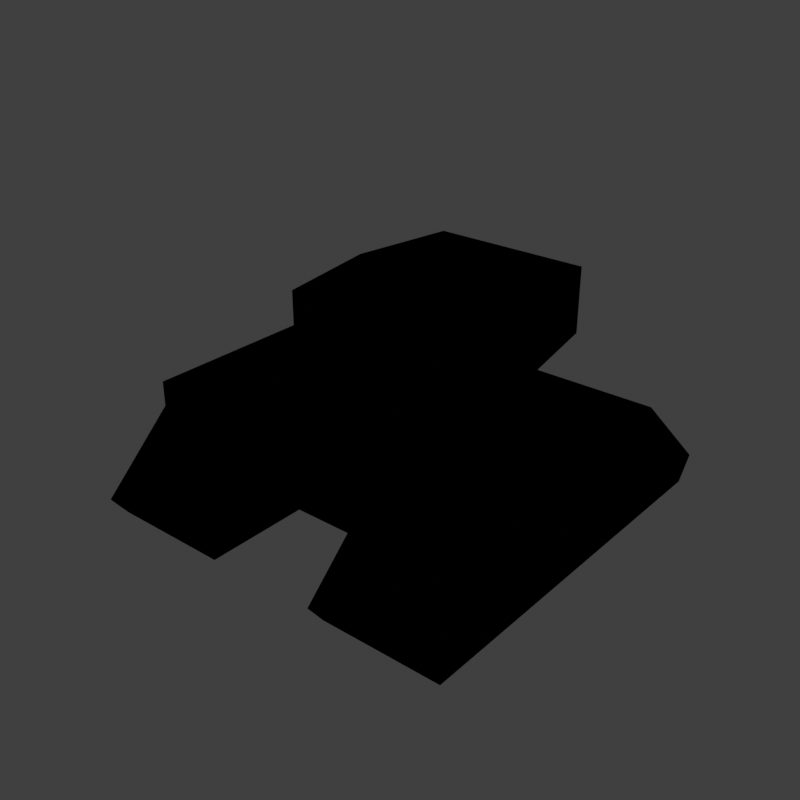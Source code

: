 # Source: tank0.blend  (saved by Blender 4.0.36; exported with 4.5.12 LTS)
import bpy
from mathutils import Matrix  # noqa: F401  (used for matrix-valued properties, if any)

bpy.ops.wm.read_factory_settings(use_empty=True)
scene = bpy.context.scene
scene.name = 'Scene'

# ---- collections
col_lod0 = bpy.data.collections.new('lod0'); scene.collection.children.link(col_lod0)

# ---- images (referenced by path relative to the original .blend; pixels are not part of the script)
import os
ASSET_DIR = os.environ.get("B2B_ASSET_DIR", "")  # directory of the original .blend (textures are referenced by path, not embedded)
HERE = os.path.dirname(os.path.abspath(__file__))  # packed textures are extracted next to this script under _unpacked/

def load_image(name, relpath, width, height, colorspace="sRGB"):
    """Load a texture the original file referenced (path relative to the .blend, or extracted next to this script)."""
    p = next((c for c in (os.path.join(HERE, relpath), os.path.join(ASSET_DIR, relpath)) if relpath and os.path.exists(c)), "")
    if p:
        img = bpy.data.images.load(p, check_existing=True)
        img.name = name
    else:  # same state as the original file: an image datablock whose file is absent (Cycles renders it pink)
        img = bpy.data.images.new(name, width, height)
        img.source = "FILE"
        img.filepath = "//" + (relpath or name)
    img.colorspace_settings.name = colorspace
    return img
img_second_png = load_image('second.png', '', 1024, 1024, 'sRGB')
img_tank1_64x4_ci4_png = load_image('tank1_64x4.ci4.png', 'tank1_64x4.ci4.png', 1024, 1024, 'sRGB')

# ---- materials (node trees are filled in below, after node groups)
mat_tank1lod0 = bpy.data.materials.new('tank1lod0')
mat_tank1lod0.surface_render_method = 'BLENDED'
mat_tank1lod0.blend_method = 'BLEND'
mat_tank1lod0.alpha_threshold = 0.2
mat_tank1lod0.use_transparency_overlap = False
mat_tank1lod0.show_transparent_back = False
mat_tank1lod0.use_backface_culling = True
mat_tank1lod0.preview_render_type = 'FLAT'

# ---- node groups
ng_3_point_lerp = bpy.data.node_groups.new('3 Point Lerp', 'ShaderNodeTree')
_N = ng_3_point_lerp.nodes; _L = ng_3_point_lerp.links
ng_calcfog = bpy.data.node_groups.new('CalcFog', 'ShaderNodeTree')
_N = ng_calcfog.nodes; _L = ng_calcfog.links
ng_f3dnoise_nonanimated = bpy.data.node_groups.new('F3DNoise_NonAnimated', 'ShaderNodeTree')
_N = ng_f3dnoise_nonanimated.nodes; _L = ng_f3dnoise_nonanimated.links
ng_texturesettings_lite = bpy.data.node_groups.new('TextureSettings_Lite', 'ShaderNodeTree')
_N = ng_texturesettings_lite.nodes; _L = ng_texturesettings_lite.links
ng_uv = bpy.data.node_groups.new('UV', 'ShaderNodeTree')
_N = ng_uv.nodes; _L = ng_uv.links
ng_uv_basis_0 = bpy.data.node_groups.new('UV Basis 0', 'ShaderNodeTree')
_N = ng_uv_basis_0.nodes; _L = ng_uv_basis_0.links
ng_shdcol = bpy.data.node_groups.new('ShdCol', 'ShaderNodeTree')
_N = ng_shdcol.nodes; _L = ng_shdcol.links
ng_is_not_i = bpy.data.node_groups.new('Is not i', 'ShaderNodeTree')
_N = ng_is_not_i.nodes; _L = ng_is_not_i.links
ng_fogblender_off = bpy.data.node_groups.new('FogBlender_Off', 'ShaderNodeTree')
_N = ng_fogblender_off.nodes; _L = ng_fogblender_off.links
ng_combinerinputs = bpy.data.node_groups.new('CombinerInputs', 'ShaderNodeTree')
_N = ng_combinerinputs.nodes; _L = ng_combinerinputs.links
ng_cycle = bpy.data.node_groups.new('Cycle', 'ShaderNodeTree')
_N = ng_cycle.nodes; _L = ng_cycle.links
ng_output_1cycle_opa = bpy.data.node_groups.new('OUTPUT_1CYCLE_OPA', 'ShaderNodeTree')
_N = ng_output_1cycle_opa.nodes; _L = ng_output_1cycle_opa.links
ng_sceneproperties = bpy.data.node_groups.new('SceneProperties', 'ShaderNodeTree')
_s = ng_sceneproperties.interface.new_socket(name='FogEnable', in_out='OUTPUT', socket_type='NodeSocketFloat')
_s = ng_sceneproperties.interface.new_socket(name='FogColor', in_out='OUTPUT', socket_type='NodeSocketColor')
_s = ng_sceneproperties.interface.new_socket(name='F3D_NearClip', in_out='OUTPUT', socket_type='NodeSocketFloat')
_s = ng_sceneproperties.interface.new_socket(name='F3D_FarClip', in_out='OUTPUT', socket_type='NodeSocketFloat')
_s = ng_sceneproperties.interface.new_socket(name='Blender_Game_Scale', in_out='OUTPUT', socket_type='NodeSocketFloat')
_s = ng_sceneproperties.interface.new_socket(name='FogNear', in_out='OUTPUT', socket_type='NodeSocketFloat')
_s = ng_sceneproperties.interface.new_socket(name='FogFar', in_out='OUTPUT', socket_type='NodeSocketFloat')
_s = ng_sceneproperties.interface.new_socket(name='AmbientColor', in_out='OUTPUT', socket_type='NodeSocketColor')
_s = ng_sceneproperties.interface.new_socket(name='Light0Color', in_out='OUTPUT', socket_type='NodeSocketColor')
_s = ng_sceneproperties.interface.new_socket(name='Light0Dir', in_out='OUTPUT', socket_type='NodeSocketVector')
_s = ng_sceneproperties.interface.new_socket(name='Light0Size', in_out='OUTPUT', socket_type='NodeSocketFloat')
_s = ng_sceneproperties.interface.new_socket(name='Light1Color', in_out='OUTPUT', socket_type='NodeSocketColor')
_s = ng_sceneproperties.interface.new_socket(name='Light1Dir', in_out='OUTPUT', socket_type='NodeSocketVector')
_s = ng_sceneproperties.interface.new_socket(name='Light1Size', in_out='OUTPUT', socket_type='NodeSocketFloat')
_N = ng_sceneproperties.nodes; _L = ng_sceneproperties.links
n0 = _N.new('NodeGroupOutput'); n0.name = 'Group Output'; n0.location = (0, 0)
n0.inputs[0].default_value = 1.0
n0.inputs[1].default_value = (1.0, 1.0, 1.0, 1.0)
n0.inputs[2].default_value = 100.0
n0.inputs[3].default_value = 3e+04
n0.inputs[4].default_value = 100.0
n0.inputs[5].default_value = 985.0
n0.inputs[6].default_value = 1000.0
n0.inputs[7].default_value = (0.7353, 0.7353, 0.7353, 1.0)
n0.inputs[8].default_value = (1.0, 1.0, 1.0, 1.0)
n0.inputs[9].default_value = (0.5774, -0.5774, 0.5774)
n0.inputs[10].default_value = 3.0
n0.inputs[11].default_value = (0.0, 0.0, 0.0, 1.0)
n0.inputs[12].default_value = (-0.5774, 0.5774, -0.5774)
n0.inputs[13].default_value = 3.0
n0.is_active_output = True

# ---- material node trees
mat_tank1lod0.use_nodes = True; mat_tank1lod0.node_tree.nodes.clear()
_N = mat_tank1lod0.node_tree.nodes; _L = mat_tank1lod0.node_tree.links
n0 = _N.new('NodeReroute'); n0.name = 'Reroute.043'; n0.location = (-193, 204)
n0.width = 16
n0.socket_idname = 'NodeSocketVector'
n1 = _N.new('NodeReroute'); n1.name = 'Reroute.042'; n1.location = (-216, 160)
n1.width = 16
n1.socket_idname = 'NodeSocketVector'
n2 = _N.new('NodeReroute'); n2.name = 'Reroute.011'; n2.location = (-168, 248)
n2.width = 16
n2.socket_idname = 'NodeSocketVector'
n3 = _N.new('NodeReroute'); n3.name = 'Reroute.038'; n3.location = (273, 438)
n3.width = 16
n4 = _N.new('NodeReroute'); n4.name = 'Reroute.037'; n4.location = (251, 416)
n4.width = 16
n4.socket_idname = 'NodeSocketFloat'
n5 = _N.new('NodeReroute'); n5.name = 'Reroute.006'; n5.location = (-80, 600)
n5.width = 16
n5.socket_idname = 'NodeSocketVector'
n6 = _N.new('NodeReroute'); n6.name = 'Reroute.026'; n6.location = (-100, 557)
n6.width = 16
n6.socket_idname = 'NodeSocketVector'
n7 = _N.new('NodeReroute'); n7.name = 'Reroute.027'; n7.location = (-120, 514)
n7.width = 16
n7.socket_idname = 'NodeSocketVector'
n8 = _N.new('NodeReroute'); n8.name = 'Reroute.035'; n8.location = (251, 665)
n8.width = 16
n8.socket_idname = 'NodeSocketFloat'
n9 = _N.new('NodeReroute'); n9.name = 'Reroute.036'; n9.location = (273, 686)
n9.width = 16
n10 = _N.new('NodeReroute'); n10.name = 'Reroute.028'; n10.location = (-267, 439)
n10.width = 16
n10.socket_idname = 'NodeSocketInt'
n11 = _N.new('NodeReroute'); n11.name = 'Reroute.048'; n11.location = (271, 285)
n11.width = 16
n12 = _N.new('NodeReroute'); n12.name = 'Reroute.046'; n12.location = (271, 334)
n12.width = 16
n13 = _N.new('NodeReroute'); n13.name = 'Reroute.047'; n13.location = (249, 264)
n13.width = 16
n13.socket_idname = 'NodeSocketFloat'
n14 = _N.new('NodeReroute'); n14.name = 'Reroute.045'; n14.location = (249, 312)
n14.width = 16
n14.socket_idname = 'NodeSocketFloat'
n15 = _N.new('NodeReroute'); n15.name = 'Reroute.039'; n15.location = (-267, 84)
n15.width = 16
n15.socket_idname = 'NodeSocketInt'
n16 = _N.new('NodeReroute'); n16.name = 'Reroute.052'; n16.location = (-241, 116)
n16.width = 16
n16.socket_idname = 'NodeSocketVector'
n17 = _N.new('NodeReroute'); n17.name = 'Reroute.060'; n17.location = (-314, 391)
n17.width = 16
n17.socket_idname = 'NodeSocketFloat'
n18 = _N.new('NodeReroute'); n18.name = 'Reroute.059'; n18.location = (-292, 414)
n18.width = 16
n18.socket_idname = 'NodeSocketFloat'
n19 = _N.new('NodeReroute'); n19.name = 'Reroute.058'; n19.location = (-337, 61)
n19.width = 16
n19.socket_idname = 'NodeSocketFloat'
n20 = _N.new('NodeReroute'); n20.name = 'Reroute.057'; n20.location = (-358, 39)
n20.width = 16
n20.socket_idname = 'NodeSocketFloat'
n21 = _N.new('NodeReroute'); n21.name = 'Reroute.050'; n21.location = (-144, 470)
n21.width = 16
n21.socket_idname = 'NodeSocketVector'
n22 = _N.new('ShaderNodeTexImage'); n22.name = 'Tex1_2'; n22.location = (-125, 213)
n22.label = 'Tex1 Sample 2'
n22.width = 140
n22.mute = True
n22.hide = True
n22.image = img_second_png
n22.interpolation = 'Closest'
n23 = _N.new('ShaderNodeTexImage'); n23.name = 'Tex1_3'; n23.location = (-125, 170)
n23.label = 'Tex1 Sample 3'
n23.width = 140
n23.mute = True
n23.hide = True
n23.image = img_second_png
n23.interpolation = 'Closest'
n24 = _N.new('ShaderNodeTexImage'); n24.name = 'Tex1_4'; n24.location = (-125, 126)
n24.label = 'Tex1 Sample 4'
n24.width = 140
n24.mute = True
n24.hide = True
n24.image = img_second_png
n24.interpolation = 'Closest'
n25 = _N.new('ShaderNodeGroup'); n25.name = '3 Point Lerp.001'; n25.location = (27, 369)
n25.label = '3 Point Lerp'
n25.mute = True
n25.node_tree = ng_3_point_lerp
n26 = _N.new('ShaderNodeTexImage'); n26.name = 'Tex0_4'; n26.location = (-63, 479)
n26.label = 'Tex0 Sample 4'
n26.width = 140
n26.hide = True
n26.image = img_tank1_64x4_ci4_png
n26.interpolation = 'Closest'
n27 = _N.new('ShaderNodeTexImage'); n27.name = 'Tex0_3'; n27.location = (-63, 524)
n27.label = 'Tex0 Sample 3'
n27.width = 140
n27.hide = True
n27.image = img_tank1_64x4_ci4_png
n27.interpolation = 'Closest'
n28 = _N.new('ShaderNodeTexImage'); n28.name = 'Tex0_2'; n28.location = (-62, 567)
n28.label = 'Tex0 Sample 2'
n28.width = 140
n28.hide = True
n28.image = img_tank1_64x4_ci4_png
n28.interpolation = 'Closest'
n29 = _N.new('ShaderNodeTexImage'); n29.name = 'Tex0_1'; n29.location = (-61, 610)
n29.label = 'Tex0'
n29.width = 140
n29.hide = True
n29.image = img_tank1_64x4_ci4_png
n29.interpolation = 'Closest'
n30 = _N.new('ShaderNodeTexImage'); n30.name = 'Tex1_1'; n30.location = (-124, 258)
n30.label = 'Tex1'
n30.width = 140
n30.mute = True
n30.hide = True
n30.image = img_second_png
n30.interpolation = 'Closest'
n31 = _N.new('NodeReroute'); n31.name = 'Light0Dir'; n31.location = (-101, -292)
n31.label = 'Light0Dir'
n31.width = 16
n31.socket_idname = 'NodeSocketVector'
n32 = _N.new('NodeReroute'); n32.name = 'AmbientColor'; n32.location = (-98, -223)
n32.label = 'AmbientColor'
n32.width = 16
n33 = _N.new('NodeReroute'); n33.name = 'Light0Color'; n33.location = (-101, -255)
n33.label = 'Light0Color'
n33.width = 16
n34 = _N.new('NodeReroute'); n34.name = 'Light0Size'; n34.location = (-101, -325)
n34.label = 'Light0Size'
n34.width = 16
n34.socket_idname = 'NodeSocketFloat'
n35 = _N.new('NodeReroute'); n35.name = 'Reroute.065'; n35.location = (260, 85)
n35.width = 16
n35.socket_idname = 'NodeSocketVector'
n36 = _N.new('NodeReroute'); n36.name = 'Reroute.064'; n36.location = (259, -292)
n36.width = 16
n36.socket_idname = 'NodeSocketVector'
n37 = _N.new('NodeReroute'); n37.name = 'Reroute.029'; n37.location = (238, -256)
n37.width = 16
n38 = _N.new('NodeReroute'); n38.name = 'Reroute.001'; n38.location = (278, -326)
n38.width = 16
n38.socket_idname = 'NodeSocketFloat'
n39 = _N.new('NodeReroute'); n39.name = 'Reroute'; n39.location = (279, 63)
n39.width = 16
n39.socket_idname = 'NodeSocketFloat'
n40 = _N.new('NodeReroute'); n40.name = 'Reroute.016'; n40.location = (321, 19)
n40.width = 16
n40.socket_idname = 'NodeSocketVector'
n41 = _N.new('NodeReroute'); n41.name = 'Reroute.030'; n41.location = (219, -224)
n41.width = 16
n42 = _N.new('ShaderNodeGroup'); n42.name = 'CalcFog'; n42.location = (0, 10)
n42.label = 'CalcFog'
n42.width = 166
n42.node_tree = ng_calcfog
n43 = _N.new('NodeReroute'); n43.name = 'Reroute.008'; n43.location = (187, -25)
n43.width = 16
n43.socket_idname = 'NodeSocketFloat'
n44 = _N.new('NodeReroute'); n44.name = 'Reroute.003'; n44.location = (342, -3)
n44.width = 16
n44.socket_idname = 'NodeSocketFloat'
n45 = _N.new('NodeReroute'); n45.name = 'Combined_C'; n45.location = (540, 456)
n45.label = 'Combined_C'
n45.width = 16
n46 = _N.new('NodeReroute'); n46.name = 'Combined_A'; n46.location = (540, 433)
n46.label = 'Combined_A'
n46.width = 16
n46.socket_idname = 'NodeSocketFloat'
n47 = _N.new('NodeReroute'); n47.name = 'Reroute.032'; n47.location = (567, 456)
n47.width = 16
n48 = _N.new('NodeReroute'); n48.name = 'Reroute.031'; n48.location = (567, 433)
n48.width = 16
n48.socket_idname = 'NodeSocketFloat'
n49 = _N.new('NodeReroute'); n49.name = 'Reroute.009'; n49.location = (1056, 710)
n49.width = 16
n50 = _N.new('NodeReroute'); n50.name = 'Reroute.010'; n50.location = (1033, 689)
n50.width = 16
n50.socket_idname = 'NodeSocketFloat'
n51 = _N.new('NodeReroute'); n51.name = 'Light1Color'; n51.location = (-101, -360)
n51.label = 'Light1Color'
n51.width = 16
n52 = _N.new('NodeReroute'); n52.name = 'Light1Size'; n52.location = (-101, -433)
n52.label = 'Light1Size'
n52.width = 16
n52.socket_idname = 'NodeSocketFloat'
n53 = _N.new('NodeReroute'); n53.name = 'Light1Dir'; n53.location = (-101, -396)
n53.label = 'Light1Dir'
n53.width = 16
n53.socket_idname = 'NodeSocketVector'
n54 = _N.new('NodeReroute'); n54.name = 'Reroute.014'; n54.location = (299, -361)
n54.width = 16
n55 = _N.new('NodeReroute'); n55.name = 'Reroute.017'; n55.location = (318, -397)
n55.width = 16
n55.socket_idname = 'NodeSocketVector'
n56 = _N.new('NodeReroute'); n56.name = 'Reroute.019'; n56.location = (341, -432)
n56.width = 16
n56.socket_idname = 'NodeSocketFloat'
n57 = _N.new('NodeReroute'); n57.name = 'Reroute.025'; n57.location = (-44, -472)
n57.width = 16
n58 = _N.new('NodeReroute'); n58.name = 'Reroute.018'; n58.location = (-23, -493)
n58.width = 16
n58.socket_idname = 'NodeSocketFloat'
n59 = _N.new('NodeReroute'); n59.name = 'Reroute.015'; n59.location = (186, -516)
n59.width = 16
n59.socket_idname = 'NodeSocketFloat'
n60 = _N.new('ShaderNodeGroup'); n60.name = 'F3DNoiseFactor'; n60.location = (362, -360)
n60.label = 'F3D Noise Factor'
n60.width = 142
n60.node_tree = ng_f3dnoise_nonanimated
n61 = _N.new('NodeReroute'); n61.name = 'Reroute.023'; n61.location = (1036, 385)
n61.width = 16
n62 = _N.new('ShaderNodeOutputMaterial'); n62.name = 'Material Output F3D'; n62.location = (1546, 571)
n62.label = 'Material Output F3D'
n63 = _N.new('NodeReroute'); n63.name = 'Reroute.024'; n63.location = (1037, -451)
n63.width = 16
n64 = _N.new('NodeReroute'); n64.name = 'Reroute.005'; n64.location = (-168, 601)
n64.width = 16
n64.socket_idname = 'NodeSocketVector'
n65 = _N.new('NodeReroute'); n65.name = 'Reroute.041'; n65.location = (-193, 579)
n65.width = 16
n65.socket_idname = 'NodeSocketVector'
n66 = _N.new('NodeReroute'); n66.name = 'Reroute.040'; n66.location = (-216, 558)
n66.width = 16
n66.socket_idname = 'NodeSocketVector'
n67 = _N.new('NodeReroute'); n67.name = 'Reroute.012'; n67.location = (-267, 514)
n67.width = 16
n67.socket_idname = 'NodeSocketInt'
n68 = _N.new('NodeReroute'); n68.name = 'Reroute.051'; n68.location = (-241, 535)
n68.width = 16
n68.socket_idname = 'NodeSocketVector'
n69 = _N.new('NodeReroute'); n69.name = 'Reroute.013'; n69.location = (-80, 688)
n69.width = 16
n69.socket_idname = 'NodeSocketVector'
n70 = _N.new('NodeReroute'); n70.name = 'Reroute.002'; n70.location = (-100, 665)
n70.width = 16
n70.socket_idname = 'NodeSocketVector'
n71 = _N.new('NodeReroute'); n71.name = 'Reroute.022'; n71.location = (-120, 645)
n71.width = 16
n71.socket_idname = 'NodeSocketVector'
n72 = _N.new('NodeReroute'); n72.name = 'Reroute.049'; n72.location = (-144, 621)
n72.width = 16
n72.socket_idname = 'NodeSocketVector'
n73 = _N.new('NodeReroute'); n73.name = 'Reroute.054'; n73.location = (-314, 469)
n73.width = 16
n73.socket_idname = 'NodeSocketFloat'
n74 = _N.new('NodeReroute'); n74.name = 'Reroute.053'; n74.location = (-292, 491)
n74.width = 16
n74.socket_idname = 'NodeSocketFloat'
n75 = _N.new('NodeReroute'); n75.name = 'Reroute.055'; n75.location = (-337, 447)
n75.width = 16
n75.socket_idname = 'NodeSocketFloat'
n76 = _N.new('NodeReroute'); n76.name = 'Reroute.056'; n76.location = (-358, 425)
n76.width = 16
n76.socket_idname = 'NodeSocketFloat'
n77 = _N.new('ShaderNodeGroup'); n77.name = 'TextureSettings'; n77.location = (-575, 724)
n77.width = 189
n77.node_tree = ng_texturesettings_lite
n77.inputs[4].default_value = 0.0
n77.inputs[9].default_value = 0.0
n77.inputs[10].default_value = 0
n77.inputs[11].default_value = 0.0
n77.inputs[12].default_value = 63.0
n77.inputs[13].default_value = 6
n77.inputs[14].default_value = 0
n77.inputs[15].default_value = 0.0
n77.inputs[16].default_value = 63.0
n77.inputs[17].default_value = 6
n77.inputs[18].default_value = 0.0
n77.inputs[19].default_value = 0
n77.inputs[20].default_value = 0.0
n77.inputs[21].default_value = 63.0
n77.inputs[22].default_value = 5
n77.inputs[23].default_value = 0
n77.inputs[24].default_value = 0.0
n77.inputs[25].default_value = 31.0
n77.inputs[26].default_value = 5
n77.inputs[27].default_value = 0.0
n77.inputs[28].default_value = 0
n77.inputs[29].default_value = 0
n77.inputs[30].default_value = 1
n77.inputs[31].default_value = 1
n77.inputs[32].default_value = 0.0
n77.inputs[33].default_value = 0
n77.inputs[34].default_value = 0
n77.inputs[35].default_value = 0
n77.inputs[36].default_value = 0
n77.inputs[37].default_value = 0.0
n77.inputs[38].default_value = 1
n78 = _N.new('ShaderNodeGroup'); n78.name = 'UV'; n78.location = (-987, 175)
n78.width = 165
n78.node_tree = ng_uv
n79 = _N.new('ShaderNodeGroup'); n79.name = 'UV Basis'; n79.location = (-787, 405)
n79.width = 164
n79.node_tree = ng_uv_basis_0
n79.inputs[1].default_value = 64
n79.inputs[2].default_value = 64
n79.inputs[3].default_value = 32
n79.inputs[4].default_value = 32
n79.inputs[5].default_value = 1.0
n79.inputs[6].default_value = 1.0
n79.inputs[7].default_value = 1
n80 = _N.new('ShaderNodeGroup'); n80.name = 'Shade Color'; n80.location = (365, 241)
n80.label = 'Shade Color'
n80.width = 139
n80.node_tree = ng_shdcol
n80.inputs[0].default_value = (0.5, 0.5, 0.5, 1.0)
n80.inputs[1].default_value = (1.0, 1.0, 1.0, 1.0)
n80.inputs[4].default_value = (0.0, 0.0, 0.0, 1.0)
n80.inputs[8].default_value = 0
n80.inputs[9].default_value = 1
n80.inputs[10].default_value = 0
n80.inputs[11].default_value = 0
n80.inputs[12].default_value = 0
n80.inputs[13].default_value = 0
n80.inputs[14].default_value = 0
n80.inputs[15].default_value = 0
n80.inputs[16].default_value = 1.0
n80.inputs[17].default_value = 0.625
n80.inputs[18].default_value = 0.0
n80.inputs[19].default_value = 0.7
n80.inputs[20].default_value = 0.4
n81 = _N.new('NodeReroute'); n81.name = 'FogColor'; n81.location = (-101, -80)
n81.label = 'FogColor'
n81.width = 16
n82 = _N.new('NodeReroute'); n82.name = 'Reroute.021'; n82.location = (-22, -43)
n82.width = 16
n82.socket_idname = 'NodeSocketFloat'
n83 = _N.new('NodeReroute'); n83.name = 'FogEnable'; n83.location = (-101, -43)
n83.label = 'FogEnable'
n83.width = 16
n83.socket_idname = 'NodeSocketFloat'
n84 = _N.new('NodeReroute'); n84.name = 'Reroute.033'; n84.location = (-22, -80)
n84.width = 16
n84.socket_idname = 'NodeSocketFloat'
n85 = _N.new('NodeReroute'); n85.name = 'Reroute.007'; n85.location = (-43, -80)
n85.width = 16
n86 = _N.new('NodeReroute'); n86.name = 'AmbientColorOut'; n86.location = (220, 131)
n86.label = 'AmbientColorOut'
n86.width = 16
n87 = _N.new('NodeReroute'); n87.name = 'Light0ColorOut'; n87.location = (240, 108)
n87.label = 'Light0ColorOut'
n87.width = 16
n88 = _N.new('NodeReroute'); n88.name = 'Light1ColorOut'; n88.location = (300, 41)
n88.label = 'Light1ColorOut'
n88.width = 16
n89 = _N.new('ShaderNodeGroup'); n89.name = 'Tex1_I'; n89.location = (364, 396)
n89.label = 'Tex1_I'
n89.mute = True
n89.node_tree = ng_is_not_i
n90 = _N.new('ShaderNodeGroup'); n90.name = 'Tex0_I'; n90.location = (365, 549)
n90.label = 'Tex0_I'
n90.node_tree = ng_is_not_i
n91 = _N.new('ShaderNodeGroup'); n91.name = '3 Point Lerp'; n91.location = (88, 722)
n91.label = '3 Point Lerp'
n91.node_tree = ng_3_point_lerp
n92 = _N.new('NodeReroute'); n92.name = 'GlobalFogColor'; n92.location = (970, -473)
n92.label = 'GlobalFogColor'
n92.width = 16
n93 = _N.new('ShaderNodeGroup'); n93.name = 'FogBlender'; n93.location = (1057, -361)
n93.node_tree = ng_fogblender_off
n94 = _N.new('ShaderNodeGroup'); n94.name = 'CombinerInputs'; n94.location = (522, 157)
n94.width = 139
n94.node_tree = ng_combinerinputs
n94.inputs[0].default_value = (1.0, 1.0, 1.0, 1.0)
n94.inputs[1].default_value = 1.0
n94.inputs[2].default_value = (1.0, 1.0, 1.0, 1.0)
n94.inputs[3].default_value = 1.0
n94.inputs[4].default_value = (1.0, 1.0, 1.0, 1.0)
n94.inputs[5].default_value = (0.0, 0.0, 0.0, 1.0)
n94.inputs[6].default_value = 0.0
n94.inputs[7].default_value = 0.0
n94.inputs[8].default_value = 0.4471
n94.inputs[9].default_value = 0.1647
n95 = _N.new('ShaderNodeGroup'); n95.name = 'Cycle_1'; n95.location = (871, 746)
n95.label = 'Cycle_1'
n95.node_tree = ng_cycle
n95.inputs[0].default_value = (0.0, 0.0, 0.0, 1.0)
n95.inputs[1].default_value = (0.0, 0.0, 0.0, 1.0)
n95.inputs[2].default_value = (0.0, 0.0, 0.0, 1.0)
n95.inputs[4].default_value = 0.0
n95.inputs[5].default_value = 0.0
n95.inputs[6].default_value = 0.0
n96 = _N.new('NodeReroute'); n96.name = 'Reroute.020'; n96.location = (1228, -396)
n96.width = 16
n97 = _N.new('NodeReroute'); n97.name = 'Reroute.004'; n97.location = (1056, 456)
n97.width = 16
n98 = _N.new('NodeReroute'); n98.name = 'Cycle C 2'; n98.location = (1232, 412)
n98.label = 'Cycle C 2'
n98.width = 16
n99 = _N.new('ShaderNodeGroup'); n99.name = 'Cycle_2'; n99.location = (870, 420)
n99.label = 'Cycle_2'
n99.node_tree = ng_cycle
n99.inputs[0].default_value = (0.0, 0.0, 0.0, 1.0)
n99.inputs[1].default_value = (0.0, 0.0, 0.0, 1.0)
n99.inputs[2].default_value = (0.0, 0.0, 0.0, 1.0)
n99.inputs[4].default_value = 0.0
n99.inputs[5].default_value = 0.0
n99.inputs[6].default_value = 0.0
n100 = _N.new('NodeReroute'); n100.name = 'Cycle 1 A'; n100.location = (1033, 434)
n100.width = 16
n100.socket_idname = 'NodeSocketFloat'
n101 = _N.new('ShaderNodeGroup'); n101.name = 'OUTPUT'; n101.location = (1282, 547)
n101.width = 219
n101.node_tree = ng_output_1cycle_opa
n102 = _N.new('ShaderNodeGroup'); n102.name = 'SceneProperties'; n102.location = (-320, -23)
n102.node_tree = ng_sceneproperties
_L.new(n47.outputs[0], n45.inputs[0])
_L.new(n95.outputs[0], n49.inputs[0])
_L.new(n11.outputs[0], n89.inputs[0])
_L.new(n49.outputs[0], n97.inputs[0])
_L.new(n95.outputs[1], n50.inputs[0])
_L.new(n50.outputs[0], n100.inputs[0])
_L.new(n77.outputs[0], n69.inputs[0])
_L.new(n5.outputs[0], n29.inputs[0])
_L.new(n2.outputs[0], n30.inputs[0])
_L.new(n69.outputs[0], n5.inputs[0])
_L.new(n78.outputs[0], n79.inputs[0])
_L.new(n79.outputs[0], n77.inputs[0])
_L.new(n79.outputs[1], n77.inputs[1])
_L.new(n79.outputs[2], n77.inputs[2])
_L.new(n79.outputs[3], n77.inputs[3])
_L.new(n79.outputs[5], n77.inputs[5])
_L.new(n79.outputs[6], n77.inputs[6])
_L.new(n79.outputs[7], n77.inputs[7])
_L.new(n79.outputs[8], n77.inputs[8])
_L.new(n42.outputs[0], n43.inputs[0])
_L.new(n43.outputs[0], n59.inputs[0])
_L.new(n84.outputs[0], n58.inputs[0])
_L.new(n83.outputs[0], n82.inputs[0])
_L.new(n92.outputs[0], n93.inputs[1])
_L.new(n37.outputs[0], n87.inputs[0])
_L.new(n41.outputs[0], n86.inputs[0])
_L.new(n6.outputs[0], n28.inputs[0])
_L.new(n7.outputs[0], n27.inputs[0])
_L.new(n10.outputs[0], n91.inputs[8])
_L.new(n77.outputs[1], n70.inputs[0])
_L.new(n77.outputs[4], n64.inputs[0])
_L.new(n77.outputs[2], n71.inputs[0])
_L.new(n70.outputs[0], n6.inputs[0])
_L.new(n71.outputs[0], n7.inputs[0])
_L.new(n27.outputs[0], n91.inputs[4])
_L.new(n28.outputs[0], n91.inputs[2])
_L.new(n29.outputs[0], n91.inputs[0])
_L.new(n28.outputs[1], n91.inputs[3])
_L.new(n27.outputs[1], n91.inputs[5])
_L.new(n3.outputs[0], n90.inputs[0])
_L.new(n4.outputs[0], n90.inputs[1])
_L.new(n29.outputs[1], n91.inputs[1])
_L.new(n64.outputs[0], n2.inputs[0])
_L.new(n77.outputs[8], n67.inputs[0])
_L.new(n67.outputs[0], n10.inputs[0])
_L.new(n91.outputs[1], n8.inputs[0])
_L.new(n91.outputs[0], n9.inputs[0])
_L.new(n8.outputs[0], n4.inputs[0])
_L.new(n9.outputs[0], n3.inputs[0])
_L.new(n30.outputs[0], n25.inputs[0])
_L.new(n30.outputs[1], n25.inputs[1])
_L.new(n13.outputs[0], n89.inputs[1])
_L.new(n22.outputs[0], n25.inputs[2])
_L.new(n22.outputs[1], n25.inputs[3])
_L.new(n23.outputs[0], n25.inputs[4])
_L.new(n23.outputs[1], n25.inputs[5])
_L.new(n0.outputs[0], n22.inputs[0])
_L.new(n1.outputs[0], n23.inputs[0])
_L.new(n15.outputs[0], n25.inputs[8])
_L.new(n10.outputs[0], n15.inputs[0])
_L.new(n77.outputs[6], n66.inputs[0])
_L.new(n77.outputs[5], n65.inputs[0])
_L.new(n66.outputs[0], n1.inputs[0])
_L.new(n65.outputs[0], n0.inputs[0])
_L.new(n25.outputs[1], n14.inputs[0])
_L.new(n25.outputs[0], n12.inputs[0])
_L.new(n14.outputs[0], n13.inputs[0])
_L.new(n12.outputs[0], n11.inputs[0])
_L.new(n17.outputs[0], n91.inputs[10])
_L.new(n19.outputs[0], n25.inputs[9])
_L.new(n26.outputs[0], n91.inputs[6])
_L.new(n26.outputs[1], n91.inputs[7])
_L.new(n18.outputs[0], n91.inputs[9])
_L.new(n21.outputs[0], n26.inputs[0])
_L.new(n77.outputs[3], n72.inputs[0])
_L.new(n72.outputs[0], n21.inputs[0])
_L.new(n24.outputs[0], n25.inputs[6])
_L.new(n24.outputs[1], n25.inputs[7])
_L.new(n16.outputs[0], n24.inputs[0])
_L.new(n20.outputs[0], n25.inputs[10])
_L.new(n77.outputs[7], n68.inputs[0])
_L.new(n68.outputs[0], n16.inputs[0])
_L.new(n77.outputs[9], n74.inputs[0])
_L.new(n77.outputs[10], n73.inputs[0])
_L.new(n77.outputs[11], n75.inputs[0])
_L.new(n77.outputs[12], n76.inputs[0])
_L.new(n76.outputs[0], n20.inputs[0])
_L.new(n75.outputs[0], n19.inputs[0])
_L.new(n74.outputs[0], n18.inputs[0])
_L.new(n73.outputs[0], n17.inputs[0])
_L.new(n35.outputs[0], n80.inputs[2])
_L.new(n36.outputs[0], n35.inputs[0])
_L.new(n48.outputs[0], n46.inputs[0])
_L.new(n63.outputs[0], n93.inputs[0])
_L.new(n60.outputs[0], n94.inputs[10])
_L.new(n33.outputs[0], n37.inputs[0])
_L.new(n32.outputs[0], n41.inputs[0])
_L.new(n31.outputs[0], n36.inputs[0])
_L.new(n81.outputs[0], n85.inputs[0])
_L.new(n85.outputs[0], n57.inputs[0])
_L.new(n100.outputs[0], n48.inputs[0])
_L.new(n97.outputs[0], n47.inputs[0])
_L.new(n43.outputs[0], n80.inputs[7])
_L.new(n58.outputs[0], n93.inputs[2])
_L.new(n57.outputs[0], n92.inputs[0])
_L.new(n39.outputs[0], n80.inputs[3])
_L.new(n38.outputs[0], n39.inputs[0])
_L.new(n34.outputs[0], n38.inputs[0])
_L.new(n54.outputs[0], n88.inputs[0])
_L.new(n51.outputs[0], n54.inputs[0])
_L.new(n40.outputs[0], n80.inputs[5])
_L.new(n55.outputs[0], n40.inputs[0])
_L.new(n53.outputs[0], n55.inputs[0])
_L.new(n44.outputs[0], n80.inputs[6])
_L.new(n56.outputs[0], n44.inputs[0])
_L.new(n52.outputs[0], n56.inputs[0])
_L.new(n93.outputs[0], n96.inputs[0])
_L.new(n99.outputs[0], n61.inputs[0])
_L.new(n61.outputs[0], n63.inputs[0])
_L.new(n82.outputs[0], n84.inputs[0])
_L.new(n84.outputs[0], n42.inputs[0])
_L.new(n96.outputs[0], n98.inputs[0])
_L.new(n102.outputs[0], n83.inputs[0])
_L.new(n102.outputs[1], n81.inputs[0])
_L.new(n102.outputs[2], n42.inputs[1])
_L.new(n102.outputs[3], n42.inputs[2])
_L.new(n102.outputs[4], n42.inputs[3])
_L.new(n102.outputs[5], n42.inputs[4])
_L.new(n102.outputs[6], n42.inputs[5])
_L.new(n102.outputs[7], n32.inputs[0])
_L.new(n102.outputs[8], n33.inputs[0])
_L.new(n102.outputs[9], n31.inputs[0])
_L.new(n102.outputs[10], n34.inputs[0])
_L.new(n102.outputs[11], n51.inputs[0])
_L.new(n102.outputs[12], n53.inputs[0])
_L.new(n102.outputs[13], n52.inputs[0])
_L.new(n90.outputs[0], n95.inputs[3])
_L.new(n94.outputs[2], n95.inputs[7])
_L.new(n80.outputs[0], n99.inputs[3])
_L.new(n94.outputs[2], n99.inputs[7])
_L.new(n95.outputs[0], n101.inputs[0])
_L.new(n95.outputs[1], n101.inputs[1])
_L.new(n93.outputs[0], n101.inputs[2])
_L.new(n99.outputs[1], n101.inputs[3])
_L.new(n101.outputs[0], n62.inputs[0])
_L.new(n80.outputs[1], n93.inputs[3])
n62.is_active_output = True

# ---- world
world_world = bpy.data.worlds.new('World'); scene.world = world_world
world_world.use_nodes = True; world_world.node_tree.nodes.clear()
_N = world_world.node_tree.nodes; _L = world_world.node_tree.links
n0 = _N.new('ShaderNodeOutputWorld'); n0.name = 'World Output'; n0.location = (300, 300)
n1 = _N.new('ShaderNodeBackground'); n1.name = 'Background'; n1.location = (10, 300)
n1.inputs[0].default_value = (0.05088, 0.05088, 0.05088, 1.0)
_L.new(n1.outputs[0], n0.inputs[0])
n0.is_active_output = True
world_world.color = (0.05088, 0.05088, 0.05088)
world_world.use_sun_shadow = False
world_world.sun_shadow_jitter_overblur = 0.0

# ---- meshes
me_tank_lod0 = bpy.data.meshes.new('Tank_lod0')
me_tank_lod0.from_pydata([(0.796, -0.474, 0.491), (0.796, -0.8185, 0.0), (0.2808, -0.8185, 0.0), (0.796, -0.8928, 0.09627), (0.2808, -0.8928, 0.09627), (0.796, 0.0, 0.0), (0.2808, 0.0, 0.0), (0.2808, -0.6834, 0.2937), (-0.796, -0.474, 0.491), (-0.796, -0.8185, 0.0), (-0.2808, -0.8185, 0.0), (-0.796, -0.8928, 0.09627), (-0.2808, -0.8928, 0.09627), (-0.796, 0.0, 0.0), (-0.2808, 0.0, 0.0), (-0.2808, -0.6834, 0.2937), (0.796, 0.474, 0.491), (0.796, 0.8185, 0.0), (0.2808, 0.8185, 0.0), (0.796, 0.8928, 0.09627), (0.2808, 0.8928, 0.09627), (0.2808, 0.6834, 0.2937), (-0.796, 0.474, 0.491), (-0.796, 0.8185, 0.0), (-0.2808, 0.8185, 0.0), (-0.796, 0.8928, 0.09627), (-0.2808, 0.8928, 0.09627), (-0.2808, 0.6834, 0.2937), (0.3474, -0.2815, 0.6198), (0.3474, -0.2815, 0.908), (0.3474, 0.6475, 0.6144), (0.3474, 0.6475, 0.9026), (0.3474, 0.1047, 0.4908), (0.3474, 0.1047, 0.9454), (-8.384e-11, -0.3468, 0.9295), (-8.384e-11, -1.022, 0.9295), (-8.384e-11, -0.3468, 0.5905), (-8.384e-11, -1.022, 0.5905), (-0.3474, -0.2815, 0.6198), (-0.3474, -0.2815, 0.908), (-0.3474, 0.6475, 0.6144), (-0.3474, 0.6475, 0.9026), (-0.3474, 0.1047, 0.4908), (-0.3474, 0.1047, 0.9454), (0.2074, -0.3292, 0.849), (0.2074, -0.3292, 0.671), (0.2074, -1.022, 0.671), (0.2074, -1.022, 0.849), (-0.2074, -0.3292, 0.671), (-0.2074, -0.3292, 0.849), (-0.2074, -1.022, 0.849), (-0.2074, -1.022, 0.671)], [], [(6, 5, 1, 2), (5, 0, 3), (3, 0, 7, 4), (1, 3, 4, 2), (5, 3, 1), (7, 6, 2), (7, 2, 4), (14, 10, 9, 13), (13, 8, 22), (11, 12, 15, 8), (9, 10, 12, 11), (13, 9, 11), (15, 10, 14), (15, 12, 10), (15, 7, 0, 8), (8, 0, 16, 22), (14, 6, 7, 15), (6, 18, 17, 5), (5, 19, 16), (19, 20, 21, 16), (17, 18, 20, 19), (5, 17, 19), (21, 18, 6), (21, 20, 18), (14, 13, 23, 24), (13, 22, 25), (25, 22, 27, 26), (23, 25, 26, 24), (13, 25, 23), (27, 14, 24), (27, 24, 26), (27, 22, 16, 21), (5, 16, 0), (14, 27, 21, 6), (13, 11, 8), (33, 43, 34), (32, 33, 29, 28), (32, 28, 36), (33, 34, 29), (34, 35, 47, 44), (30, 31, 33, 32), (45, 46, 37, 36), (36, 28, 45), (44, 29, 34), (46, 47, 35, 37), (30, 40, 41, 31), (42, 38, 39, 43), (42, 36, 38), (43, 39, 34), (34, 49, 50, 35), (41, 43, 33, 31), (30, 32, 42, 40), (40, 42, 43, 41), (48, 36, 37, 51), (36, 48, 38), (39, 49, 34), (50, 51, 37, 35), (32, 36, 42), (44, 45, 28, 29), (48, 49, 39, 38), (46, 45, 44, 47), (50, 49, 48, 51)])
me_tank_lod0.polygons.foreach_set('use_smooth', [True] * 62)
_uv = me_tank_lod0.uv_layers.new(name='UVMap')
_uv.uv.foreach_set('vector', [0.8424, 0.3315, 0.5561, 0.3315, 0.5561, 0.5982, 0.8424, 0.5982, 0.9982, 0.003898, 0.7032, 0.3095, 0.4425, 0.06381, 0.5557, 0.4098, 0.5557, 0.7332, 0.8432, 0.5715, 0.8432, 0.4098, 0.5557, 0.3309, 0.5557, 0.4098, 0.8432, 0.4098, 0.8432, 0.3309, 0.9982, 0.003898, 0.4425, 0.06381, 0.4887, 0.003898, 0.5728, 0.1867, 0.9982, 0.003898, 0.4887, 0.003898, 0.5728, 0.1867, 0.4887, 0.003898, 0.4425, 0.06381, 0.8424, 0.3315, 0.8424, 0.5982, 0.5561, 0.5982, 0.5561, 0.3315, 0.9982, 0.003898, 0.7032, 0.3095, 1.293, 0.3095, 1.444, 0.4098, 1.156, 0.4098, 1.156, 0.5715, 1.444, 0.7332, 1.444, 0.3309, 1.156, 0.3309, 1.156, 0.4098, 1.444, 0.4098, 0.9982, 0.003898, 0.4887, 0.003898, 0.4425, 0.06381, 0.5728, 0.1867, 0.4887, 0.003898, 0.9982, 0.003898, 0.5728, 0.1867, 0.4425, 0.06381, 0.4887, 0.003898, 1.156, 0.5715, 0.8432, 0.5715, 0.5557, 0.7332, 1.444, 0.7332, 1.444, 0.7332, 0.5557, 0.7332, 0.5557, 1.264, 1.444, 1.264, 1.149, 0.7364, 0.8538, 0.7364, 0.8538, 0.5714, 1.149, 0.5714, 0.8424, 0.3315, 0.8424, 0.5982, 0.5561, 0.5982, 0.5561, 0.3315, 0.9982, 0.003898, 1.554, 0.06381, 1.293, 0.3095, 1.444, 0.4098, 1.156, 0.4098, 1.156, 0.5715, 1.444, 0.7332, 1.444, 0.3309, 1.156, 0.3309, 1.156, 0.4098, 1.444, 0.4098, 0.9982, 0.003898, 1.508, 0.003898, 1.554, 0.06381, 1.423, 0.1867, 1.508, 0.003898, 0.9982, 0.003898, 1.423, 0.1867, 1.554, 0.06381, 1.508, 0.003898, 0.8424, 0.3315, 0.5561, 0.3315, 0.5561, 0.5982, 0.8424, 0.5982, 0.9982, 0.003898, 1.293, 0.3095, 1.554, 0.06381, 0.5557, 0.4098, 0.5557, 0.7332, 0.8432, 0.5715, 0.8432, 0.4098, 0.5557, 0.3309, 0.5557, 0.4098, 0.8432, 0.4098, 0.8432, 0.3309, 0.9982, 0.003898, 1.554, 0.06381, 1.508, 0.003898, 1.423, 0.1867, 0.9982, 0.003898, 1.508, 0.003898, 1.423, 0.1867, 1.508, 0.003898, 1.554, 0.06381, 0.8432, 0.5715, 0.5557, 0.7332, 1.444, 0.7332, 1.156, 0.5715, 0.9982, 0.003898, 1.293, 0.3095, 0.7032, 0.3095, 1.149, 0.7364, 1.149, 0.5714, 0.8538, 0.5714, 0.8538, 0.7364, 0.9982, 0.003898, 0.4425, 0.06381, 0.7032, 0.3095, 0.2101, 0.2888, -0.2075, 0.2888, 0.001311, 0.01746, 0.4845, 0.3378, 0.229, 0.3378, 0.25, 0.5549, 0.412, 0.5549, 0.2717, 0.6405, 0.2717, 0.7426, 0.0003679, 0.7195, 0.2101, 0.2888, 0.001311, 0.01746, 0.2101, 0.05667, 0.2954, 0.9805, 0.2954, 0.587, 0.4119, 0.587, 0.4119, 0.9907, 0.415, 0.03278, 0.2531, 0.03278, 0.229, 0.3378, 0.4845, 0.3378, 0.5283, 0.9907, 0.5283, 0.587, 0.4145, 0.587, 0.4145, 0.9805, 0.0003679, 0.7195, 0.2717, 0.7426, 0.1623, 0.7832, 0.1623, 0.9241, 0.2717, 0.9708, 0.0003679, 0.9878, -0.07234, 0.9405, 0.07419, 0.9405, 0.1405, 0.7906, -0.1386, 0.7906, 0.8586, 0.3451, 1.137, 0.3451, 1.137, 0.5445, 0.8586, 0.5445, 0.4845, 0.3378, 0.412, 0.5549, 0.25, 0.5549, 0.229, 0.3378, -0.271, 0.6405, 0.0003679, 0.7195, -0.271, 0.7426, -0.2075, 0.2888, -0.2075, 0.05667, 0.001311, 0.01746, 0.2954, 0.9805, 0.4119, 0.9907, 0.4119, 0.587, 0.2954, 0.587, -0.2075, 0.615, -0.2075, 0.2888, 0.2101, 0.2888, 0.2101, 0.615, 0.2717, 0.7082, 0.2717, 0.6405, -0.271, 0.6405, -0.271, 0.7082, 0.415, 0.03278, 0.4845, 0.3378, 0.229, 0.3378, 0.2531, 0.03278, 0.5283, 0.9907, 0.4145, 0.9805, 0.4145, 0.587, 0.5283, 0.587, 0.0003679, 0.7195, -0.1616, 0.7832, -0.271, 0.7426, -0.271, 0.9708, -0.1616, 0.9241, 0.0003679, 0.9878, 0.07419, 0.9405, -0.07234, 0.9405, -0.1386, 0.7906, 0.1405, 0.7906, 0.2717, 0.6405, 0.0003679, 0.7195, -0.271, 0.6405, 0.1623, 0.9241, 0.1623, 0.7832, 0.2717, 0.7426, 0.2717, 0.9708, -0.1616, 0.7832, -0.1616, 0.9241, -0.271, 0.9708, -0.271, 0.7426, 0.5283, 0.587, 0.5283, 0.9907, 0.4119, 0.9907, 0.4119, 0.587, 0.4119, 0.587, 0.4119, 0.9907, 0.5283, 0.9907, 0.5283, 0.587])
me_tank_lod0.materials.append(mat_tank1lod0)
me_tank_lod0.use_mirror_vertex_groups = False
me_tank_lod0.use_paint_bone_selection = False
me_tank_lod0.use_paint_mask = True
me_tank_lod0.update()

# ---- objects
ob_tank_lod0 = bpy.data.objects.new('Tank_lod0', me_tank_lod0)

# ---- transforms, parenting, visibility, modifiers, constraints
ob_tank_lod0.location = (0.0, 0.0, 0.0)
ob_tank_lod0.scale = (0.6667, 0.6667, 0.6667)
ob_tank_lod0.lock_rotations_4d = False
ob_tank_lod0.empty_display_type = 'ARROWS'
ob_tank_lod0.lineart.crease_threshold = 0.0

# ---- collection membership
col_lod0.objects.link(ob_tank_lod0)

# ---- scene / render settings (as saved in the file)
scene.frame_start = 1; scene.frame_end = 250; scene.frame_set(86)
scene.render.engine = 'BLENDER_EEVEE_NEXT'
scene.render.image_settings.file_format = 'FFMPEG'
scene.render.image_settings.color_mode = 'RGB'
scene.render.resolution_x = 1024
scene.render.resolution_y = 1024
scene.render.resolution_percentage = 10
scene.render.fps = 60
scene.render.filter_size = 0.0
scene.cycles.sampling_pattern = 'TABULATED_SOBOL'
scene.eevee.use_taa_reprojection = False
scene.view_settings.view_transform = 'Standard'
bpy.context.view_layer.update()

# ---- added for rendering (the .blend has no active camera and no usable light): camera, sun
cam_auto = bpy.data.cameras.new('AutoCamera')
cam_auto.lens = 50.0
cam_auto.sensor_width = 36.0
cam_auto.clip_end = 1000.0
ob_auto_camera = bpy.data.objects.new('AutoCamera', cam_auto)
scene.collection.objects.link(ob_auto_camera)
ob_auto_camera.location = (1.64283, -2.01437, 1.62939)
ob_auto_camera.rotation_euler = (1.09748, -7.21219e-08, 0.694738)
scene.camera = ob_auto_camera
light_auto_sun = bpy.data.lights.new('AutoSun', 'SUN')
light_auto_sun.energy = 3.0
light_auto_sun.angle = 0.0523599
ob_auto_sun = bpy.data.objects.new('AutoSun', light_auto_sun)
scene.collection.objects.link(ob_auto_sun)
ob_auto_sun.rotation_euler = (0.872665, 0.174533, 0.523599)
bpy.context.view_layer.update()

